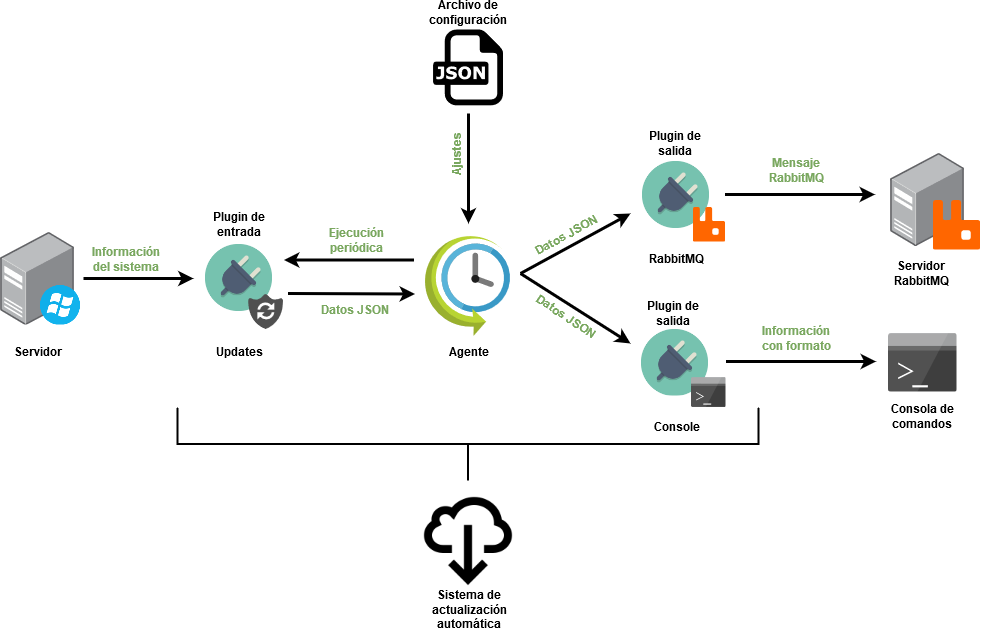

The diagram above was exported from draw.io. Its source (the exported page's mxGraphModel, read from the mxfile embedded in the PNG):
<mxGraphModel dx="2062" dy="1130" grid="1" gridSize="10" guides="1" tooltips="1" connect="1" arrows="1" fold="1" page="1" pageScale="1" pageWidth="1100" pageHeight="850" background="none" math="0" shadow="0">
  <root>
    <mxCell id="0" />
    <mxCell id="1" parent="0" />
    <mxCell id="tvIQv2XJuBe9Sb_pOQ6m-11" value="" style="aspect=fixed;html=1;perimeter=none;align=center;shadow=0;dashed=0;image;fontSize=12;image=img/lib/mscae/SchedulerJob.svg;" parent="1" vertex="1">
      <mxGeometry x="465" y="333" width="85" height="100" as="geometry" />
    </mxCell>
    <mxCell id="tvIQv2XJuBe9Sb_pOQ6m-25" value="" style="aspect=fixed;html=1;perimeter=none;align=center;shadow=0;dashed=0;image;fontSize=12;image=img/lib/mscae/DevConsole.svg;" parent="1" vertex="1">
      <mxGeometry x="927.5" y="429.5" width="69" height="59" as="geometry" />
    </mxCell>
    <mxCell id="tvIQv2XJuBe9Sb_pOQ6m-27" value="" style="dashed=0;outlineConnect=0;html=1;align=center;labelPosition=center;verticalLabelPosition=bottom;verticalAlign=top;shape=mxgraph.weblogos.json" parent="1" vertex="1">
      <mxGeometry x="472.5" y="126" width="70" height="75.8" as="geometry" />
    </mxCell>
    <mxCell id="tvIQv2XJuBe9Sb_pOQ6m-29" value="" style="shape=image;html=1;verticalAlign=top;verticalLabelPosition=bottom;labelBackgroundColor=#ffffff;imageAspect=0;aspect=fixed;image=https://cdn4.iconfinder.com/data/icons/miu/24/cloud-cloud_download-arrow-down-2-glyph-128.png" parent="1" vertex="1">
      <mxGeometry x="459.5" y="590" width="96" height="96" as="geometry" />
    </mxCell>
    <mxCell id="tvIQv2XJuBe9Sb_pOQ6m-38" value="" style="group" parent="1" vertex="1" connectable="0">
      <mxGeometry x="245" y="341" width="77.5" height="84.5" as="geometry" />
    </mxCell>
    <mxCell id="tvIQv2XJuBe9Sb_pOQ6m-69" value="" style="group" parent="tvIQv2XJuBe9Sb_pOQ6m-38" vertex="1" connectable="0">
      <mxGeometry width="77.5" height="84.5" as="geometry" />
    </mxCell>
    <mxCell id="tvIQv2XJuBe9Sb_pOQ6m-16" value="" style="shape=image;html=1;verticalAlign=top;verticalLabelPosition=bottom;labelBackgroundColor=#ffffff;imageAspect=0;aspect=fixed;image=https://cdn1.iconfinder.com/data/icons/anchor/128/plugin.png" parent="tvIQv2XJuBe9Sb_pOQ6m-69" vertex="1">
      <mxGeometry width="67" height="67" as="geometry" />
    </mxCell>
    <mxCell id="tvIQv2XJuBe9Sb_pOQ6m-31" value="" style="pointerEvents=1;shadow=0;dashed=0;html=1;strokeColor=none;labelPosition=center;verticalLabelPosition=bottom;verticalAlign=top;align=center;shape=mxgraph.mscae.oms.system_update;fillColor=#505050;" parent="tvIQv2XJuBe9Sb_pOQ6m-69" vertex="1">
      <mxGeometry x="42.5" y="49.5" width="35" height="35" as="geometry" />
    </mxCell>
    <mxCell id="tvIQv2XJuBe9Sb_pOQ6m-41" value="" style="endArrow=classic;html=1;strokeWidth=3;" parent="1" edge="1">
      <mxGeometry width="50" height="50" relative="1" as="geometry">
        <mxPoint x="508" y="210" as="sourcePoint" />
        <mxPoint x="508" y="320" as="targetPoint" />
      </mxGeometry>
    </mxCell>
    <mxCell id="tvIQv2XJuBe9Sb_pOQ6m-42" style="edgeStyle=orthogonalEdgeStyle;rounded=0;orthogonalLoop=1;jettySize=auto;html=1;strokeWidth=3;" parent="1" edge="1">
      <mxGeometry relative="1" as="geometry">
        <mxPoint x="123" y="375" as="sourcePoint" />
        <mxPoint x="233" y="375" as="targetPoint" />
      </mxGeometry>
    </mxCell>
    <mxCell id="tvIQv2XJuBe9Sb_pOQ6m-43" style="rounded=0;orthogonalLoop=1;jettySize=auto;html=1;strokeWidth=3;" parent="1" edge="1">
      <mxGeometry relative="1" as="geometry">
        <mxPoint x="327.5" y="390" as="sourcePoint" />
        <mxPoint x="454.5" y="390.5" as="targetPoint" />
      </mxGeometry>
    </mxCell>
    <mxCell id="tvIQv2XJuBe9Sb_pOQ6m-44" style="rounded=0;orthogonalLoop=1;jettySize=auto;html=1;strokeWidth=3;" parent="1" edge="1">
      <mxGeometry relative="1" as="geometry">
        <mxPoint x="560" y="370" as="sourcePoint" />
        <mxPoint x="670" y="310" as="targetPoint" />
      </mxGeometry>
    </mxCell>
    <mxCell id="tvIQv2XJuBe9Sb_pOQ6m-45" style="rounded=0;orthogonalLoop=1;jettySize=auto;html=1;strokeWidth=3;" parent="1" edge="1">
      <mxGeometry relative="1" as="geometry">
        <mxPoint x="560" y="370" as="sourcePoint" />
        <mxPoint x="670" y="440" as="targetPoint" />
      </mxGeometry>
    </mxCell>
    <mxCell id="tvIQv2XJuBe9Sb_pOQ6m-49" style="edgeStyle=orthogonalEdgeStyle;rounded=0;orthogonalLoop=1;jettySize=auto;html=1;strokeWidth=3;" parent="1" edge="1">
      <mxGeometry relative="1" as="geometry">
        <mxPoint x="764.5" y="291" as="sourcePoint" />
        <mxPoint x="914.5" y="291" as="targetPoint" />
      </mxGeometry>
    </mxCell>
    <mxCell id="tvIQv2XJuBe9Sb_pOQ6m-50" style="edgeStyle=orthogonalEdgeStyle;rounded=0;orthogonalLoop=1;jettySize=auto;html=1;strokeWidth=3;" parent="1" edge="1">
      <mxGeometry relative="1" as="geometry">
        <mxPoint x="765.5" y="458" as="sourcePoint" />
        <mxPoint x="915.5" y="458" as="targetPoint" />
      </mxGeometry>
    </mxCell>
    <mxCell id="tvIQv2XJuBe9Sb_pOQ6m-51" value="" style="strokeWidth=2;html=1;shape=mxgraph.flowchart.annotation_2;align=left;pointerEvents=1;rotation=-90;" parent="1" vertex="1">
      <mxGeometry x="471" y="250" width="73" height="581" as="geometry" />
    </mxCell>
    <mxCell id="tvIQv2XJuBe9Sb_pOQ6m-52" value="&lt;b&gt;Servidor&lt;/b&gt;" style="text;html=1;strokeColor=none;fillColor=none;align=center;verticalAlign=middle;whiteSpace=wrap;rounded=0;" parent="1" vertex="1">
      <mxGeometry x="47" y="439" width="60" height="21" as="geometry" />
    </mxCell>
    <mxCell id="tvIQv2XJuBe9Sb_pOQ6m-53" value="Plugin de entrada" style="text;html=1;strokeColor=none;fillColor=none;align=center;verticalAlign=middle;whiteSpace=wrap;rounded=0;fontStyle=1" parent="1" vertex="1">
      <mxGeometry x="242.5" y="312" width="72" height="21" as="geometry" />
    </mxCell>
    <mxCell id="tvIQv2XJuBe9Sb_pOQ6m-54" value="Plugin de salida" style="text;html=1;strokeColor=none;fillColor=none;align=center;verticalAlign=middle;whiteSpace=wrap;rounded=0;fontStyle=1" parent="1" vertex="1">
      <mxGeometry x="678.5" y="230.5" width="72" height="21" as="geometry" />
    </mxCell>
    <mxCell id="tvIQv2XJuBe9Sb_pOQ6m-55" value="Agente" style="text;html=1;strokeColor=none;fillColor=none;align=center;verticalAlign=middle;whiteSpace=wrap;rounded=0;fontStyle=1" parent="1" vertex="1">
      <mxGeometry x="471.5" y="439" width="72" height="21" as="geometry" />
    </mxCell>
    <mxCell id="tvIQv2XJuBe9Sb_pOQ6m-56" value="RabbitMQ" style="text;html=1;strokeColor=none;fillColor=none;align=center;verticalAlign=middle;whiteSpace=wrap;rounded=0;fontStyle=1" parent="1" vertex="1">
      <mxGeometry x="679.5" y="346.5" width="72" height="21" as="geometry" />
    </mxCell>
    <mxCell id="tvIQv2XJuBe9Sb_pOQ6m-62" value="Updates" style="text;html=1;strokeColor=none;fillColor=none;align=center;verticalAlign=middle;whiteSpace=wrap;rounded=0;fontStyle=1" parent="1" vertex="1">
      <mxGeometry x="242.5" y="439" width="72" height="21" as="geometry" />
    </mxCell>
    <mxCell id="tvIQv2XJuBe9Sb_pOQ6m-63" value="Console" style="text;html=1;strokeColor=none;fillColor=none;align=center;verticalAlign=middle;whiteSpace=wrap;rounded=0;fontStyle=1" parent="1" vertex="1">
      <mxGeometry x="679.5" y="514" width="72" height="21" as="geometry" />
    </mxCell>
    <mxCell id="tvIQv2XJuBe9Sb_pOQ6m-64" value="Plugin de salida" style="text;html=1;strokeColor=none;fillColor=none;align=center;verticalAlign=middle;whiteSpace=wrap;rounded=0;fontStyle=1" parent="1" vertex="1">
      <mxGeometry x="677" y="400.5" width="72" height="21" as="geometry" />
    </mxCell>
    <mxCell id="tvIQv2XJuBe9Sb_pOQ6m-65" value="Consola de comandos" style="text;html=1;strokeColor=none;fillColor=none;align=center;verticalAlign=middle;whiteSpace=wrap;rounded=0;fontStyle=1" parent="1" vertex="1">
      <mxGeometry x="926" y="504" width="72" height="21" as="geometry" />
    </mxCell>
    <mxCell id="tvIQv2XJuBe9Sb_pOQ6m-66" value="" style="group" parent="1" vertex="1" connectable="0">
      <mxGeometry x="930" y="250" width="90" height="96.5" as="geometry" />
    </mxCell>
    <mxCell id="tvIQv2XJuBe9Sb_pOQ6m-37" value="" style="group" parent="tvIQv2XJuBe9Sb_pOQ6m-66" vertex="1" connectable="0">
      <mxGeometry width="90" height="96.5" as="geometry" />
    </mxCell>
    <mxCell id="tvIQv2XJuBe9Sb_pOQ6m-24" value="" style="points=[];aspect=fixed;html=1;align=center;shadow=0;dashed=0;image;image=img/lib/allied_telesis/computer_and_terminals/Server_Desktop.svg;" parent="tvIQv2XJuBe9Sb_pOQ6m-37" vertex="1">
      <mxGeometry width="74" height="93" as="geometry" />
    </mxCell>
    <mxCell id="tvIQv2XJuBe9Sb_pOQ6m-21" value="" style="shape=image;verticalLabelPosition=bottom;labelBackgroundColor=#ffffff;verticalAlign=top;aspect=fixed;imageAspect=0;image=data:image/svg+xml,(base64 omitted: 1756 chars);" parent="tvIQv2XJuBe9Sb_pOQ6m-37" vertex="1">
      <mxGeometry x="43" y="46.5" width="47" height="50" as="geometry" />
    </mxCell>
    <mxCell id="tvIQv2XJuBe9Sb_pOQ6m-67" value="" style="group" parent="1" vertex="1" connectable="0">
      <mxGeometry x="682" y="258" width="83" height="80.5" as="geometry" />
    </mxCell>
    <mxCell id="tvIQv2XJuBe9Sb_pOQ6m-35" value="" style="group" parent="tvIQv2XJuBe9Sb_pOQ6m-67" vertex="1" connectable="0">
      <mxGeometry width="83" height="80.5" as="geometry" />
    </mxCell>
    <mxCell id="tvIQv2XJuBe9Sb_pOQ6m-18" value="" style="shape=image;html=1;verticalAlign=top;verticalLabelPosition=bottom;labelBackgroundColor=#ffffff;imageAspect=0;aspect=fixed;image=https://cdn1.iconfinder.com/data/icons/anchor/128/plugin.png;" parent="tvIQv2XJuBe9Sb_pOQ6m-35" vertex="1">
      <mxGeometry width="67" height="67" as="geometry" />
    </mxCell>
    <mxCell id="tvIQv2XJuBe9Sb_pOQ6m-33" value="" style="shape=image;verticalLabelPosition=bottom;labelBackgroundColor=#ffffff;verticalAlign=top;aspect=fixed;imageAspect=0;image=data:image/svg+xml,(base64 omitted: 1756 chars);" parent="tvIQv2XJuBe9Sb_pOQ6m-35" vertex="1">
      <mxGeometry x="51" y="45.5" width="32" height="35" as="geometry" />
    </mxCell>
    <mxCell id="tvIQv2XJuBe9Sb_pOQ6m-68" value="" style="group" parent="1" vertex="1" connectable="0">
      <mxGeometry x="681" y="425.5" width="84.5" height="78.5" as="geometry" />
    </mxCell>
    <mxCell id="tvIQv2XJuBe9Sb_pOQ6m-36" value="" style="group" parent="tvIQv2XJuBe9Sb_pOQ6m-68" vertex="1" connectable="0">
      <mxGeometry width="84.5" height="78.5" as="geometry" />
    </mxCell>
    <mxCell id="tvIQv2XJuBe9Sb_pOQ6m-19" value="" style="shape=image;html=1;verticalAlign=top;verticalLabelPosition=bottom;labelBackgroundColor=#ffffff;imageAspect=0;aspect=fixed;image=https://cdn1.iconfinder.com/data/icons/anchor/128/plugin.png" parent="tvIQv2XJuBe9Sb_pOQ6m-36" vertex="1">
      <mxGeometry width="67" height="67" as="geometry" />
    </mxCell>
    <mxCell id="tvIQv2XJuBe9Sb_pOQ6m-32" value="" style="aspect=fixed;html=1;perimeter=none;align=center;shadow=0;dashed=0;image;fontSize=12;image=img/lib/mscae/DevConsole.svg;" parent="tvIQv2XJuBe9Sb_pOQ6m-36" vertex="1">
      <mxGeometry x="49.5" y="48.5" width="35" height="30" as="geometry" />
    </mxCell>
    <mxCell id="tvIQv2XJuBe9Sb_pOQ6m-70" value="" style="group" parent="1" vertex="1" connectable="0">
      <mxGeometry x="40" y="328.5" width="80" height="93" as="geometry" />
    </mxCell>
    <mxCell id="tvIQv2XJuBe9Sb_pOQ6m-30" value="" style="group" parent="tvIQv2XJuBe9Sb_pOQ6m-70" vertex="1" connectable="0">
      <mxGeometry width="80" height="93" as="geometry" />
    </mxCell>
    <mxCell id="tvIQv2XJuBe9Sb_pOQ6m-8" value="" style="points=[];aspect=fixed;html=1;align=center;shadow=0;dashed=0;image;image=img/lib/allied_telesis/computer_and_terminals/Server_Desktop.svg;" parent="tvIQv2XJuBe9Sb_pOQ6m-30" vertex="1">
      <mxGeometry width="74" height="93" as="geometry" />
    </mxCell>
    <mxCell id="tvIQv2XJuBe9Sb_pOQ6m-23" value="" style="shape=image;html=1;verticalAlign=top;verticalLabelPosition=bottom;labelBackgroundColor=#ffffff;imageAspect=0;aspect=fixed;image=https://cdn0.iconfinder.com/data/icons/flat-round-system/512/windows-128.png" parent="tvIQv2XJuBe9Sb_pOQ6m-30" vertex="1">
      <mxGeometry x="40" y="53" width="40" height="40" as="geometry" />
    </mxCell>
    <mxCell id="WCVsIlovEJFoahq_MlON-1" value="Archivo de configuración" style="text;html=1;strokeColor=none;fillColor=none;align=center;verticalAlign=middle;whiteSpace=wrap;rounded=0;fontStyle=1" vertex="1" parent="1">
      <mxGeometry x="471.5" y="100" width="72" height="21" as="geometry" />
    </mxCell>
    <mxCell id="WCVsIlovEJFoahq_MlON-2" style="rounded=0;orthogonalLoop=1;jettySize=auto;html=1;strokeWidth=3;" edge="1" parent="1">
      <mxGeometry relative="1" as="geometry">
        <mxPoint x="453.5" y="356.5" as="sourcePoint" />
        <mxPoint x="323.5" y="356.5" as="targetPoint" />
      </mxGeometry>
    </mxCell>
    <mxCell id="WCVsIlovEJFoahq_MlON-3" value="&lt;b&gt;Ejecución periódica&lt;/b&gt;" style="text;html=1;strokeColor=none;fillColor=none;align=center;verticalAlign=middle;whiteSpace=wrap;rounded=0;fontStyle=0;fontColor=#7AA860;" vertex="1" parent="1">
      <mxGeometry x="360" y="328" width="72" height="21" as="geometry" />
    </mxCell>
    <mxCell id="WCVsIlovEJFoahq_MlON-6" value="Información del sistema" style="text;html=1;strokeColor=none;fillColor=none;align=center;verticalAlign=middle;whiteSpace=wrap;rounded=0;fontStyle=1;fontColor=#7AA860;" vertex="1" parent="1">
      <mxGeometry x="130" y="346.5" width="72" height="21" as="geometry" />
    </mxCell>
    <mxCell id="WCVsIlovEJFoahq_MlON-8" value="&lt;font&gt;&lt;b&gt;Datos JSON&lt;/b&gt;&lt;/font&gt;" style="text;html=1;strokeColor=none;fillColor=none;align=center;verticalAlign=middle;whiteSpace=wrap;rounded=0;fontStyle=0;fontColor=#7AA860;" vertex="1" parent="1">
      <mxGeometry x="358" y="397.5" width="72" height="21" as="geometry" />
    </mxCell>
    <mxCell id="WCVsIlovEJFoahq_MlON-12" value="&lt;font&gt;&lt;b&gt;Datos JSON&lt;/b&gt;&lt;/font&gt;" style="text;html=1;strokeColor=none;fillColor=none;align=center;verticalAlign=middle;whiteSpace=wrap;rounded=0;fontStyle=0;fontColor=#7AA860;rotation=331;" vertex="1" parent="1">
      <mxGeometry x="570" y="322" width="72" height="21" as="geometry" />
    </mxCell>
    <mxCell id="WCVsIlovEJFoahq_MlON-13" value="&lt;font&gt;&lt;b&gt;Datos JSON&lt;/b&gt;&lt;/font&gt;" style="text;html=1;strokeColor=none;fillColor=none;align=center;verticalAlign=middle;whiteSpace=wrap;rounded=0;fontStyle=0;fontColor=#7AA860;rotation=34;" vertex="1" parent="1">
      <mxGeometry x="569" y="403.5" width="72" height="21" as="geometry" />
    </mxCell>
    <mxCell id="WCVsIlovEJFoahq_MlON-15" value="Sistema de actualización automática" style="text;html=1;strokeColor=none;fillColor=none;align=center;verticalAlign=middle;whiteSpace=wrap;rounded=0;fontStyle=1" vertex="1" parent="1">
      <mxGeometry x="472.5" y="696.5" width="72" height="21" as="geometry" />
    </mxCell>
    <mxCell id="WCVsIlovEJFoahq_MlON-16" value="&lt;b&gt;Ajustes&lt;/b&gt;" style="text;html=1;strokeColor=none;fillColor=none;align=center;verticalAlign=middle;whiteSpace=wrap;rounded=0;fontStyle=0;fontColor=#7AA860;horizontal=0;" vertex="1" parent="1">
      <mxGeometry x="461.5" y="240" width="72" height="21" as="geometry" />
    </mxCell>
    <mxCell id="WCVsIlovEJFoahq_MlON-18" value="Servidor RabbitMQ" style="text;html=1;strokeColor=none;fillColor=none;align=center;verticalAlign=middle;whiteSpace=wrap;rounded=0;fontStyle=1" vertex="1" parent="1">
      <mxGeometry x="924.5" y="360.5" width="72" height="21" as="geometry" />
    </mxCell>
    <mxCell id="WCVsIlovEJFoahq_MlON-19" value="&lt;div&gt;Información con formato&lt;/div&gt;" style="text;html=1;strokeColor=none;fillColor=none;align=center;verticalAlign=middle;whiteSpace=wrap;rounded=0;fontStyle=1;fontColor=#7AA860;" vertex="1" parent="1">
      <mxGeometry x="800" y="425.5" width="72" height="21" as="geometry" />
    </mxCell>
    <mxCell id="WCVsIlovEJFoahq_MlON-20" value="Mensaje RabbitMQ" style="text;html=1;strokeColor=none;fillColor=none;align=center;verticalAlign=middle;whiteSpace=wrap;rounded=0;fontStyle=1;fontColor=#7AA860;" vertex="1" parent="1">
      <mxGeometry x="800" y="258" width="72" height="21" as="geometry" />
    </mxCell>
  </root>
</mxGraphModel>